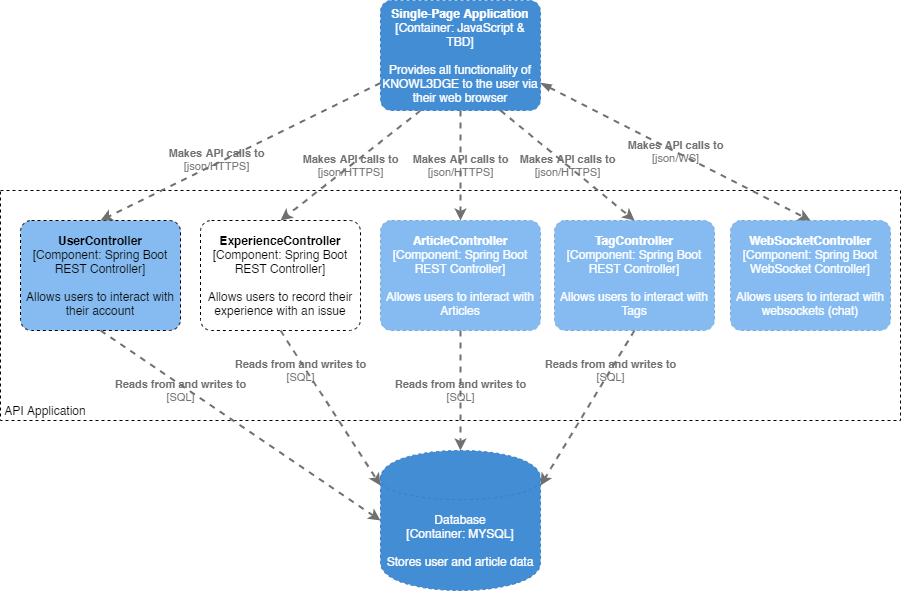

The diagram above was exported from draw.io. Its source (the exported page's mxGraphModel, read from the mxfile embedded in the PNG):
<mxGraphModel dx="1742" dy="1160" grid="1" gridSize="10" guides="1" tooltips="1" connect="1" arrows="1" fold="1" page="1" pageScale="1" pageWidth="827" pageHeight="1169" math="0" shadow="0">
  <root>
    <mxCell id="0" />
    <mxCell id="1" parent="0" />
    <object placeholders="1" c4Name="Single-Page Application" c4Type="Container" c4Technology="JavaScript &amp; TBD" c4Description="Provides all functionality of KNOWL3DGE to the user via their web browser" label="&lt;b&gt;%c4Name%&lt;/b&gt;&lt;div&gt;[%c4Type%: %c4Technology%]&lt;/div&gt;&lt;br&gt;&lt;div&gt;%c4Description%&lt;/div&gt;" id="2">
      <mxCell style="rounded=1;whiteSpace=wrap;html=1;labelBackgroundColor=none;fillColor=#438DD5;fontColor=#ffffff;align=center;arcSize=10;strokeColor=#3C7FC0;metaEdit=1;metaData={&quot;c4Type&quot;:{&quot;editable&quot;:false}};points=[[0.25,0,0],[0.5,0,0],[0.75,0,0],[1,0.25,0],[1,0.5,0],[1,0.75,0],[0.75,1,0],[0.5,1,0],[0.25,1,0],[0,0.75,0],[0,0.5,0],[0,0.25,0]];shadow=0;glass=0;dashed=1;sketch=0;" parent="1" vertex="1">
        <mxGeometry x="390" width="160" height="110.00000000000001" as="geometry" />
      </mxCell>
    </object>
    <mxCell id="3" value="" style="rounded=0;whiteSpace=wrap;html=1;fillColor=none;dashed=1;" parent="1" vertex="1">
      <mxGeometry x="10" y="190" width="900" height="230" as="geometry" />
    </mxCell>
    <object placeholders="1" c4Name="ArticleController" c4Type="Component" c4Technology="Spring Boot REST Controller" c4Description="Allows users to interact with Articles" label="&lt;b&gt;%c4Name%&lt;/b&gt;&lt;div&gt;[%c4Type%: %c4Technology%]&lt;/div&gt;&lt;br&gt;&lt;div&gt;%c4Description%&lt;/div&gt;" id="4">
      <mxCell style="rounded=1;whiteSpace=wrap;html=1;labelBackgroundColor=none;fillColor=#85BBF0;fontColor=#ffffff;align=center;arcSize=10;strokeColor=#78A8D8;metaEdit=1;metaData={&quot;c4Type&quot;:{&quot;editable&quot;:false}};points=[[0.25,0,0],[0.5,0,0],[0.75,0,0],[1,0.25,0],[1,0.5,0],[1,0.75,0],[0.75,1,0],[0.5,1,0],[0.25,1,0],[0,0.75,0],[0,0.5,0],[0,0.25,0]];dashed=1;" parent="1" vertex="1">
        <mxGeometry x="390" y="220" width="160" height="110.00000000000001" as="geometry" />
      </mxCell>
    </object>
    <object placeholders="1" c4Type="Database" c4Technology="MYSQL" c4Description="Stores user and article data" label="%c4Type%&lt;div&gt;[Container:&amp;nbsp;%c4Technology%]&lt;/div&gt;&lt;br&gt;&lt;div&gt;%c4Description%&lt;/div&gt;" id="6">
      <mxCell style="shape=cylinder;whiteSpace=wrap;html=1;boundedLbl=1;rounded=0;labelBackgroundColor=none;fillColor=#438DD5;fontSize=12;fontColor=#ffffff;align=center;strokeColor=#3C7FC0;metaEdit=1;points=[[0.5,0,0],[1,0.25,0],[1,0.5,0],[1,0.75,0],[0.5,1,0],[0,0.75,0],[0,0.5,0],[0,0.25,0]];metaData={&quot;c4Type&quot;:{&quot;editable&quot;:false}};shadow=0;glass=0;dashed=1;sketch=0;" parent="1" vertex="1">
        <mxGeometry x="390" y="450" width="160" height="140" as="geometry" />
      </mxCell>
    </object>
    <object placeholders="1" c4Type="Relationship" c4Technology="SQL" c4Description="Reads from and writes to" label="&lt;div style=&quot;text-align: left&quot;&gt;&lt;div style=&quot;text-align: center&quot;&gt;&lt;b&gt;%c4Description%&lt;/b&gt;&lt;/div&gt;&lt;div style=&quot;text-align: center&quot;&gt;[%c4Technology%]&lt;/div&gt;&lt;/div&gt;" id="7">
      <mxCell style="edgeStyle=none;rounded=0;html=1;entryX=0.5;entryY=0;jettySize=auto;orthogonalLoop=1;strokeColor=#707070;strokeWidth=2;fontColor=#707070;jumpStyle=none;dashed=1;metaEdit=1;metaData={&quot;c4Type&quot;:{&quot;editable&quot;:false}};entryDx=0;entryDy=0;entryPerimeter=0;exitX=0.5;exitY=1;exitDx=0;exitDy=0;exitPerimeter=0;labelBackgroundColor=none;" parent="1" source="4" target="6" edge="1">
        <mxGeometry width="160" relative="1" as="geometry">
          <mxPoint x="530" y="530" as="sourcePoint" />
          <mxPoint x="910" y="530" as="targetPoint" />
        </mxGeometry>
      </mxCell>
    </object>
    <mxCell id="8" value="API Application" style="text;html=1;strokeColor=none;fillColor=none;align=center;verticalAlign=middle;whiteSpace=wrap;rounded=0;dashed=1;" parent="1" vertex="1">
      <mxGeometry x="10" y="400" width="90" height="20" as="geometry" />
    </mxCell>
    <object placeholders="1" c4Type="Relationship" c4Technology="json/HTTPS" c4Description="Makes API calls to" label="&lt;div style=&quot;text-align: left&quot;&gt;&lt;div style=&quot;text-align: center&quot;&gt;&lt;b&gt;%c4Description%&lt;/b&gt;&lt;/div&gt;&lt;div style=&quot;text-align: center&quot;&gt;[%c4Technology%]&lt;/div&gt;&lt;/div&gt;" id="9">
      <mxCell style="edgeStyle=none;rounded=0;html=1;entryX=0.5;entryY=0;jettySize=auto;orthogonalLoop=1;strokeColor=#707070;strokeWidth=2;fontColor=#707070;jumpStyle=none;dashed=1;metaEdit=1;metaData={&quot;c4Type&quot;:{&quot;editable&quot;:false}};exitX=0.5;exitY=1;exitDx=0;exitDy=0;exitPerimeter=0;entryDx=0;entryDy=0;entryPerimeter=0;labelBackgroundColor=none;" parent="1" source="2" target="4" edge="1">
        <mxGeometry width="160" relative="1" as="geometry">
          <mxPoint x="804" y="345" as="sourcePoint" />
          <mxPoint x="990" y="475" as="targetPoint" />
        </mxGeometry>
      </mxCell>
    </object>
    <object placeholders="1" c4Name="TagController" c4Type="Component" c4Technology="Spring Boot REST Controller" c4Description="Allows users to interact with Tags" label="&lt;b&gt;%c4Name%&lt;/b&gt;&lt;div&gt;[%c4Type%: %c4Technology%]&lt;/div&gt;&lt;br&gt;&lt;div&gt;%c4Description%&lt;/div&gt;" id="10">
      <mxCell style="rounded=1;whiteSpace=wrap;html=1;labelBackgroundColor=none;fillColor=#85BBF0;fontColor=#ffffff;align=center;arcSize=10;strokeColor=#78A8D8;metaEdit=1;metaData={&quot;c4Type&quot;:{&quot;editable&quot;:false}};points=[[0.25,0,0],[0.5,0,0],[0.75,0,0],[1,0.25,0],[1,0.5,0],[1,0.75,0],[0.75,1,0],[0.5,1,0],[0.25,1,0],[0,0.75,0],[0,0.5,0],[0,0.25,0]];dashed=1;" parent="1" vertex="1">
        <mxGeometry x="564" y="220" width="160" height="110.00000000000001" as="geometry" />
      </mxCell>
    </object>
    <object placeholders="1" c4Name="UserController" c4Type="Component" c4Technology="Spring Boot REST Controller" c4Description="Allows users to interact with their account" label="&lt;b&gt;%c4Name%&lt;/b&gt;&lt;div&gt;[%c4Type%: %c4Technology%]&lt;/div&gt;&lt;br&gt;&lt;div&gt;%c4Description%&lt;/div&gt;" id="11">
      <mxCell style="rounded=1;whiteSpace=wrap;html=1;labelBackgroundColor=none;align=center;arcSize=10;metaEdit=1;metaData={&quot;c4Type&quot;:{&quot;editable&quot;:false}};points=[[0.25,0,0],[0.5,0,0],[0.75,0,0],[1,0.25,0],[1,0.5,0],[1,0.75,0],[0.75,1,0],[0.5,1,0],[0.25,1,0],[0,0.75,0],[0,0.5,0],[0,0.25,0]];dashed=1;fillColor=#85BBF0;" parent="1" vertex="1">
        <mxGeometry x="30" y="220" width="160" height="110.00000000000001" as="geometry" />
      </mxCell>
    </object>
    <object placeholders="1" c4Name="ExperienceController" c4Type="Component" c4Technology="Spring Boot REST Controller" c4Description="Allows users to record their experience with an issue" label="&lt;b&gt;%c4Name%&lt;/b&gt;&lt;div&gt;[%c4Type%: %c4Technology%]&lt;/div&gt;&lt;br&gt;&lt;div&gt;%c4Description%&lt;/div&gt;" id="13">
      <mxCell style="rounded=1;whiteSpace=wrap;html=1;labelBackgroundColor=none;align=center;arcSize=10;metaEdit=1;metaData={&quot;c4Type&quot;:{&quot;editable&quot;:false}};points=[[0.25,0,0],[0.5,0,0],[0.75,0,0],[1,0.25,0],[1,0.5,0],[1,0.75,0],[0.75,1,0],[0.5,1,0],[0.25,1,0],[0,0.75,0],[0,0.5,0],[0,0.25,0]];dashed=1;" parent="1" vertex="1">
        <mxGeometry x="210" y="220" width="160" height="110.00000000000001" as="geometry" />
      </mxCell>
    </object>
    <object placeholders="1" c4Type="Relationship" c4Technology="json/HTTPS" c4Description="Makes API calls to" label="&lt;div style=&quot;text-align: left&quot;&gt;&lt;div style=&quot;text-align: center&quot;&gt;&lt;b&gt;%c4Description%&lt;/b&gt;&lt;/div&gt;&lt;div style=&quot;text-align: center&quot;&gt;[%c4Technology%]&lt;/div&gt;&lt;/div&gt;" id="14">
      <mxCell style="edgeStyle=none;rounded=0;html=1;entryX=0.5;entryY=0;jettySize=auto;orthogonalLoop=1;strokeColor=#707070;strokeWidth=2;fontColor=#707070;jumpStyle=none;dashed=1;metaEdit=1;metaData={&quot;c4Type&quot;:{&quot;editable&quot;:false}};exitX=0.25;exitY=1;exitDx=0;exitDy=0;exitPerimeter=0;entryDx=0;entryDy=0;entryPerimeter=0;labelBackgroundColor=none;" parent="1" source="2" target="13" edge="1">
        <mxGeometry width="160" relative="1" as="geometry">
          <mxPoint x="480.0000000000002" y="120" as="sourcePoint" />
          <mxPoint x="480.0000000000002" y="229.9999999999999" as="targetPoint" />
        </mxGeometry>
      </mxCell>
    </object>
    <object placeholders="1" c4Type="Relationship" c4Technology="json/HTTPS" c4Description="Makes API calls to" label="&lt;div style=&quot;text-align: left&quot;&gt;&lt;div style=&quot;text-align: center&quot;&gt;&lt;b&gt;%c4Description%&lt;/b&gt;&lt;/div&gt;&lt;div style=&quot;text-align: center&quot;&gt;[%c4Technology%]&lt;/div&gt;&lt;/div&gt;" id="15">
      <mxCell style="edgeStyle=none;rounded=0;html=1;entryX=0.5;entryY=0;jettySize=auto;orthogonalLoop=1;strokeColor=#707070;strokeWidth=2;fontColor=#707070;jumpStyle=none;dashed=1;metaEdit=1;metaData={&quot;c4Type&quot;:{&quot;editable&quot;:false}};exitX=0;exitY=0.75;exitDx=0;exitDy=0;exitPerimeter=0;entryDx=0;entryDy=0;entryPerimeter=0;labelBackgroundColor=none;" parent="1" source="2" target="11" edge="1">
        <mxGeometry x="0.1602" y="-4" width="160" relative="1" as="geometry">
          <mxPoint x="490.0000000000002" y="130" as="sourcePoint" />
          <mxPoint x="490.0000000000002" y="239.9999999999999" as="targetPoint" />
          <mxPoint as="offset" />
        </mxGeometry>
      </mxCell>
    </object>
    <object placeholders="1" c4Type="Relationship" c4Technology="json/HTTPS" c4Description="Makes API calls to" label="&lt;div style=&quot;text-align: left&quot;&gt;&lt;div style=&quot;text-align: center&quot;&gt;&lt;b&gt;%c4Description%&lt;/b&gt;&lt;/div&gt;&lt;div style=&quot;text-align: center&quot;&gt;[%c4Technology%]&lt;/div&gt;&lt;/div&gt;" id="16">
      <mxCell style="edgeStyle=none;rounded=0;html=1;entryX=0.5;entryY=0;jettySize=auto;orthogonalLoop=1;strokeColor=#707070;strokeWidth=2;fontColor=#707070;jumpStyle=none;dashed=1;metaEdit=1;metaData={&quot;c4Type&quot;:{&quot;editable&quot;:false}};exitX=0.75;exitY=1;exitDx=0;exitDy=0;exitPerimeter=0;entryDx=0;entryDy=0;entryPerimeter=0;labelBackgroundColor=none;" parent="1" source="2" target="10" edge="1">
        <mxGeometry width="160" relative="1" as="geometry">
          <mxPoint x="500.0000000000002" y="140" as="sourcePoint" />
          <mxPoint x="500.0000000000002" y="249.9999999999999" as="targetPoint" />
        </mxGeometry>
      </mxCell>
    </object>
    <object placeholders="1" c4Type="Relationship" c4Technology="SQL" c4Description="Reads from and writes to" label="&lt;div style=&quot;text-align: left&quot;&gt;&lt;div style=&quot;text-align: center&quot;&gt;&lt;b&gt;%c4Description%&lt;/b&gt;&lt;/div&gt;&lt;div style=&quot;text-align: center&quot;&gt;[%c4Technology%]&lt;/div&gt;&lt;/div&gt;" id="18">
      <mxCell style="edgeStyle=none;rounded=0;html=1;entryX=1;entryY=0.25;jettySize=auto;orthogonalLoop=1;strokeColor=#707070;strokeWidth=2;fontColor=#707070;jumpStyle=none;dashed=1;metaEdit=1;metaData={&quot;c4Type&quot;:{&quot;editable&quot;:false}};entryDx=0;entryDy=0;entryPerimeter=0;exitX=0.5;exitY=1;exitDx=0;exitDy=0;exitPerimeter=0;labelBackgroundColor=none;" parent="1" source="10" target="6" edge="1">
        <mxGeometry x="-0.4853" width="160" relative="1" as="geometry">
          <mxPoint x="480.0000000000002" y="339.9999999999999" as="sourcePoint" />
          <mxPoint x="480.0000000000002" y="460" as="targetPoint" />
          <mxPoint as="offset" />
        </mxGeometry>
      </mxCell>
    </object>
    <object placeholders="1" c4Type="Relationship" c4Technology="SQL" c4Description="Reads from and writes to" label="&lt;div style=&quot;text-align: left&quot;&gt;&lt;div style=&quot;text-align: center&quot;&gt;&lt;b&gt;%c4Description%&lt;/b&gt;&lt;/div&gt;&lt;div style=&quot;text-align: center&quot;&gt;[%c4Technology%]&lt;/div&gt;&lt;/div&gt;" id="20">
      <mxCell style="edgeStyle=none;rounded=0;html=1;entryX=0;entryY=0.25;jettySize=auto;orthogonalLoop=1;strokeColor=#707070;strokeWidth=2;fontColor=#707070;jumpStyle=none;dashed=1;metaEdit=1;metaData={&quot;c4Type&quot;:{&quot;editable&quot;:false}};entryDx=0;entryDy=0;entryPerimeter=0;exitX=0.5;exitY=1;exitDx=0;exitDy=0;exitPerimeter=0;labelBackgroundColor=none;" parent="1" source="13" target="6" edge="1">
        <mxGeometry x="-0.518" y="-5" width="160" relative="1" as="geometry">
          <mxPoint x="500.0000000000002" y="359.9999999999999" as="sourcePoint" />
          <mxPoint x="500.0000000000002" y="480" as="targetPoint" />
          <mxPoint as="offset" />
        </mxGeometry>
      </mxCell>
    </object>
    <object placeholders="1" c4Type="Relationship" c4Technology="SQL" c4Description="Reads from and writes to" label="&lt;div style=&quot;text-align: left&quot;&gt;&lt;div style=&quot;text-align: center&quot;&gt;&lt;b&gt;%c4Description%&lt;/b&gt;&lt;/div&gt;&lt;div style=&quot;text-align: center&quot;&gt;[%c4Technology%]&lt;/div&gt;&lt;/div&gt;" id="21">
      <mxCell style="edgeStyle=none;rounded=0;html=1;entryX=0;entryY=0.5;jettySize=auto;orthogonalLoop=1;strokeColor=#707070;strokeWidth=2;fontColor=#707070;jumpStyle=none;dashed=1;metaEdit=1;metaData={&quot;c4Type&quot;:{&quot;editable&quot;:false}};entryDx=0;entryDy=0;entryPerimeter=0;exitX=0.5;exitY=1;exitDx=0;exitDy=0;exitPerimeter=0;labelBackgroundColor=none;" parent="1" source="11" target="6" edge="1">
        <mxGeometry x="-0.4096" y="-5" width="160" relative="1" as="geometry">
          <mxPoint x="510.0000000000002" y="369.9999999999999" as="sourcePoint" />
          <mxPoint x="510.0000000000002" y="490" as="targetPoint" />
          <mxPoint as="offset" />
        </mxGeometry>
      </mxCell>
    </object>
    <object placeholders="1" c4Name="WebSocketController" c4Type="Component" c4Technology="Spring Boot WebSocket Controller" c4Description="Allows users to interact with websockets (chat)" label="&lt;b&gt;%c4Name%&lt;/b&gt;&lt;div&gt;[%c4Type%: %c4Technology%]&lt;/div&gt;&lt;br&gt;&lt;div&gt;%c4Description%&lt;/div&gt;" id="22">
      <mxCell style="rounded=1;whiteSpace=wrap;html=1;labelBackgroundColor=none;fillColor=#85BBF0;fontColor=#ffffff;align=center;arcSize=10;strokeColor=#78A8D8;metaEdit=1;metaData={&quot;c4Type&quot;:{&quot;editable&quot;:false}};points=[[0.25,0,0],[0.5,0,0],[0.75,0,0],[1,0.25,0],[1,0.5,0],[1,0.75,0],[0.75,1,0],[0.5,1,0],[0.25,1,0],[0,0.75,0],[0,0.5,0],[0,0.25,0]];dashed=1;" vertex="1" parent="1">
        <mxGeometry x="740" y="220" width="160" height="110.00000000000001" as="geometry" />
      </mxCell>
    </object>
    <object placeholders="1" c4Type="Relationship" c4Technology="json/WS" c4Description="Makes API calls to" label="&lt;div style=&quot;text-align: left&quot;&gt;&lt;div style=&quot;text-align: center&quot;&gt;&lt;b&gt;%c4Description%&lt;/b&gt;&lt;/div&gt;&lt;div style=&quot;text-align: center&quot;&gt;[%c4Technology%]&lt;/div&gt;&lt;/div&gt;" id="24">
      <mxCell style="edgeStyle=none;rounded=0;html=1;entryX=0.5;entryY=0;jettySize=auto;orthogonalLoop=1;strokeColor=#707070;strokeWidth=2;fontColor=#707070;jumpStyle=none;dashed=1;metaEdit=1;metaData={&quot;c4Type&quot;:{&quot;editable&quot;:false}};exitX=1;exitY=0.75;exitDx=0;exitDy=0;exitPerimeter=0;entryDx=0;entryDy=0;entryPerimeter=0;labelBackgroundColor=none;startArrow=blockThin;startFill=1;" edge="1" parent="1" source="2" target="22">
        <mxGeometry width="160" relative="1" as="geometry">
          <mxPoint x="670" y="50" as="sourcePoint" />
          <mxPoint x="804" y="160" as="targetPoint" />
        </mxGeometry>
      </mxCell>
    </object>
  </root>
</mxGraphModel>